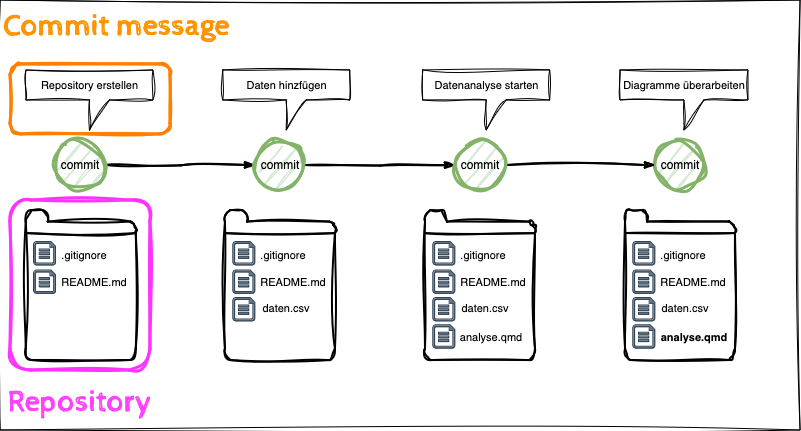

The diagram above was exported from draw.io. Its source (the exported page's mxGraphModel, read from the mxfile embedded in the PNG):
<mxGraphModel dx="1434" dy="822" grid="1" gridSize="10" guides="1" tooltips="1" connect="1" arrows="1" fold="1" page="1" pageScale="1" pageWidth="827" pageHeight="1169" math="0" shadow="0">
  <root>
    <mxCell id="0" />
    <object label="Step 9: commit message" id="ukLrMctXmGFwFIPji665-105">
      <mxCell parent="0" />
    </object>
    <mxCell id="ukLrMctXmGFwFIPji665-157" value="&lt;div&gt;commit&lt;/div&gt;" style="ellipse;whiteSpace=wrap;html=1;fillColor=#d5e8d4;strokeColor=#82b366;strokeWidth=3;sketch=1;curveFitting=1;jiggle=2;" parent="ukLrMctXmGFwFIPji665-105" vertex="1">
      <mxGeometry x="675" y="160" width="50" height="50" as="geometry" />
    </mxCell>
    <mxCell id="ukLrMctXmGFwFIPji665-158" value="Diagramme überarbeiten" style="shape=callout;whiteSpace=wrap;html=1;perimeter=calloutPerimeter;fontFamily=Helvetica;fontSize=11;fontColor=default;labelBackgroundColor=default;position2=0.5;base=20;sketch=1;curveFitting=1;jiggle=2;" parent="ukLrMctXmGFwFIPji665-105" vertex="1">
      <mxGeometry x="640" y="90" width="128" height="60" as="geometry" />
    </mxCell>
    <mxCell id="ukLrMctXmGFwFIPji665-159" style="edgeStyle=orthogonalEdgeStyle;shape=connector;rounded=0;sketch=1;jiggle=2;curveFitting=1;orthogonalLoop=1;jettySize=auto;html=1;entryX=0;entryY=0.5;entryDx=0;entryDy=0;strokeColor=default;strokeWidth=2;align=center;verticalAlign=middle;fontFamily=Helvetica;fontSize=11;fontColor=default;labelBackgroundColor=default;startArrow=none;startFill=0;endArrow=classicThin;endFill=1;" parent="ukLrMctXmGFwFIPji665-105" edge="1">
      <mxGeometry relative="1" as="geometry">
        <mxPoint x="525" y="185" as="sourcePoint" />
        <mxPoint x="675" y="185" as="targetPoint" />
      </mxGeometry>
    </mxCell>
    <object label="Step 8: edit plots" id="ukLrMctXmGFwFIPji665-106">
      <mxCell parent="0" />
    </object>
    <mxCell id="ukLrMctXmGFwFIPji665-148" value="" style="html=1;verticalLabelPosition=bottom;align=center;labelBackgroundColor=#ffffff;verticalAlign=top;strokeWidth=2;shadow=0;dashed=0;shape=mxgraph.ios7.icons.folder;fontFamily=Helvetica;fontSize=11;sketch=1;curveFitting=1;jiggle=2;" parent="ukLrMctXmGFwFIPji665-106" vertex="1">
      <mxGeometry x="645" y="230" width="110" height="150" as="geometry" />
    </mxCell>
    <mxCell id="ukLrMctXmGFwFIPji665-149" value=".gitignore" style="text;html=1;align=center;verticalAlign=middle;whiteSpace=wrap;rounded=0;fontFamily=Helvetica;fontSize=11;fontColor=default;labelBackgroundColor=default;" parent="ukLrMctXmGFwFIPji665-106" vertex="1">
      <mxGeometry x="672.8" y="260" width="60" height="30" as="geometry" />
    </mxCell>
    <mxCell id="ukLrMctXmGFwFIPji665-150" value="&lt;div&gt;README.md&lt;/div&gt;" style="text;html=1;align=center;verticalAlign=middle;whiteSpace=wrap;rounded=0;fontFamily=Helvetica;fontSize=11;fontColor=default;labelBackgroundColor=default;" parent="ukLrMctXmGFwFIPji665-106" vertex="1">
      <mxGeometry x="683" y="286.7" width="60" height="30" as="geometry" />
    </mxCell>
    <mxCell id="ukLrMctXmGFwFIPji665-151" value="" style="sketch=0;aspect=fixed;pointerEvents=1;shadow=0;dashed=0;html=1;strokeColor=#314354;labelPosition=center;verticalLabelPosition=bottom;verticalAlign=top;align=center;fillColor=#647687;shape=mxgraph.azure.file;fontFamily=Helvetica;fontSize=11;fontColor=#ffffff;labelBackgroundColor=default;" parent="ukLrMctXmGFwFIPji665-106" vertex="1">
      <mxGeometry x="652.8" y="261.59" width="22" height="23.41" as="geometry" />
    </mxCell>
    <mxCell id="ukLrMctXmGFwFIPji665-152" value="" style="sketch=0;aspect=fixed;pointerEvents=1;shadow=0;dashed=0;html=1;strokeColor=#314354;labelPosition=center;verticalLabelPosition=bottom;verticalAlign=top;align=center;fillColor=#647687;shape=mxgraph.azure.file;fontFamily=Helvetica;fontSize=11;fontColor=#ffffff;labelBackgroundColor=default;" parent="ukLrMctXmGFwFIPji665-106" vertex="1">
      <mxGeometry x="652.8" y="290" width="22" height="23.4" as="geometry" />
    </mxCell>
    <mxCell id="ukLrMctXmGFwFIPji665-153" value="" style="sketch=0;aspect=fixed;pointerEvents=1;shadow=0;dashed=0;html=1;strokeColor=#314354;labelPosition=center;verticalLabelPosition=bottom;verticalAlign=top;align=center;fillColor=#647687;shape=mxgraph.azure.file;fontFamily=Helvetica;fontSize=11;fontColor=#ffffff;labelBackgroundColor=default;" parent="ukLrMctXmGFwFIPji665-106" vertex="1">
      <mxGeometry x="652.8" y="317.4" width="22" height="23.4" as="geometry" />
    </mxCell>
    <mxCell id="ukLrMctXmGFwFIPji665-154" value="&lt;div&gt;daten.csv&lt;/div&gt;" style="text;html=1;align=center;verticalAlign=middle;whiteSpace=wrap;rounded=0;fontFamily=Helvetica;fontSize=11;fontColor=default;labelBackgroundColor=default;" parent="ukLrMctXmGFwFIPji665-106" vertex="1">
      <mxGeometry x="674.8" y="311.5" width="60" height="33.3" as="geometry" />
    </mxCell>
    <mxCell id="ukLrMctXmGFwFIPji665-155" value="" style="sketch=0;aspect=fixed;pointerEvents=1;shadow=0;dashed=0;html=1;strokeColor=#314354;labelPosition=center;verticalLabelPosition=bottom;verticalAlign=top;align=center;fillColor=#647687;shape=mxgraph.azure.file;fontFamily=Helvetica;fontSize=11;fontColor=#ffffff;labelBackgroundColor=default;" parent="ukLrMctXmGFwFIPji665-106" vertex="1">
      <mxGeometry x="652.8" y="344.79999999999995" width="22" height="23.4" as="geometry" />
    </mxCell>
    <mxCell id="ukLrMctXmGFwFIPji665-156" value="&lt;div&gt;analyse.qmd&lt;/div&gt;" style="text;html=1;align=center;verticalAlign=middle;whiteSpace=wrap;rounded=0;fontFamily=Helvetica;fontSize=11;fontColor=default;labelBackgroundColor=default;fontStyle=1" parent="ukLrMctXmGFwFIPji665-106" vertex="1">
      <mxGeometry x="684" y="339.85" width="60" height="33.3" as="geometry" />
    </mxCell>
    <object label="Step 7: commit message" id="ukLrMctXmGFwFIPji665-107">
      <mxCell parent="0" />
    </object>
    <mxCell id="ukLrMctXmGFwFIPji665-145" style="edgeStyle=orthogonalEdgeStyle;shape=connector;rounded=0;sketch=1;jiggle=2;curveFitting=1;orthogonalLoop=1;jettySize=auto;html=1;entryX=0;entryY=0.5;entryDx=0;entryDy=0;strokeColor=default;strokeWidth=2;align=center;verticalAlign=middle;fontFamily=Helvetica;fontSize=11;fontColor=default;labelBackgroundColor=default;startArrow=none;startFill=0;endArrow=classicThin;endFill=1;" parent="ukLrMctXmGFwFIPji665-107" target="ukLrMctXmGFwFIPji665-146" edge="1">
      <mxGeometry relative="1" as="geometry">
        <mxPoint x="325" y="185" as="sourcePoint" />
      </mxGeometry>
    </mxCell>
    <mxCell id="ukLrMctXmGFwFIPji665-146" value="commit" style="ellipse;whiteSpace=wrap;html=1;fillColor=#d5e8d4;strokeColor=#82b366;strokeWidth=3;sketch=1;curveFitting=1;jiggle=2;" parent="ukLrMctXmGFwFIPji665-107" vertex="1">
      <mxGeometry x="475" y="160" width="50" height="50" as="geometry" />
    </mxCell>
    <mxCell id="ukLrMctXmGFwFIPji665-147" value="Datenanalyse starten" style="shape=callout;whiteSpace=wrap;html=1;perimeter=calloutPerimeter;fontFamily=Helvetica;fontSize=11;fontColor=default;labelBackgroundColor=default;position2=0.5;base=20;sketch=1;curveFitting=1;jiggle=2;" parent="ukLrMctXmGFwFIPji665-107" vertex="1">
      <mxGeometry x="442.8" y="90" width="127" height="60" as="geometry" />
    </mxCell>
    <object label="Step 6: daten analyse" id="ukLrMctXmGFwFIPji665-108">
      <mxCell parent="0" />
    </object>
    <mxCell id="ukLrMctXmGFwFIPji665-136" value="" style="html=1;verticalLabelPosition=bottom;align=center;labelBackgroundColor=#ffffff;verticalAlign=top;strokeWidth=2;shadow=0;dashed=0;shape=mxgraph.ios7.icons.folder;fontFamily=Helvetica;fontSize=11;sketch=1;curveFitting=1;jiggle=2;" parent="ukLrMctXmGFwFIPji665-108" vertex="1">
      <mxGeometry x="445" y="230" width="110" height="150" as="geometry" />
    </mxCell>
    <mxCell id="ukLrMctXmGFwFIPji665-137" value=".gitignore" style="text;html=1;align=center;verticalAlign=middle;whiteSpace=wrap;rounded=0;fontFamily=Helvetica;fontSize=11;fontColor=default;labelBackgroundColor=default;" parent="ukLrMctXmGFwFIPji665-108" vertex="1">
      <mxGeometry x="472.79999999999995" y="260" width="60" height="30" as="geometry" />
    </mxCell>
    <mxCell id="ukLrMctXmGFwFIPji665-138" value="&lt;div&gt;README.md&lt;/div&gt;" style="text;html=1;align=center;verticalAlign=middle;whiteSpace=wrap;rounded=0;fontFamily=Helvetica;fontSize=11;fontColor=default;labelBackgroundColor=default;" parent="ukLrMctXmGFwFIPji665-108" vertex="1">
      <mxGeometry x="483" y="286.7" width="60" height="30" as="geometry" />
    </mxCell>
    <mxCell id="ukLrMctXmGFwFIPji665-139" value="" style="sketch=0;aspect=fixed;pointerEvents=1;shadow=0;dashed=0;html=1;strokeColor=#314354;labelPosition=center;verticalLabelPosition=bottom;verticalAlign=top;align=center;fillColor=#647687;shape=mxgraph.azure.file;fontFamily=Helvetica;fontSize=11;fontColor=#ffffff;labelBackgroundColor=default;" parent="ukLrMctXmGFwFIPji665-108" vertex="1">
      <mxGeometry x="452.79999999999995" y="261.59" width="22" height="23.41" as="geometry" />
    </mxCell>
    <mxCell id="ukLrMctXmGFwFIPji665-140" value="" style="sketch=0;aspect=fixed;pointerEvents=1;shadow=0;dashed=0;html=1;strokeColor=#314354;labelPosition=center;verticalLabelPosition=bottom;verticalAlign=top;align=center;fillColor=#647687;shape=mxgraph.azure.file;fontFamily=Helvetica;fontSize=11;fontColor=#ffffff;labelBackgroundColor=default;" parent="ukLrMctXmGFwFIPji665-108" vertex="1">
      <mxGeometry x="452.79999999999995" y="290" width="22" height="23.4" as="geometry" />
    </mxCell>
    <mxCell id="ukLrMctXmGFwFIPji665-141" value="" style="sketch=0;aspect=fixed;pointerEvents=1;shadow=0;dashed=0;html=1;strokeColor=#314354;labelPosition=center;verticalLabelPosition=bottom;verticalAlign=top;align=center;fillColor=#647687;shape=mxgraph.azure.file;fontFamily=Helvetica;fontSize=11;fontColor=#ffffff;labelBackgroundColor=default;" parent="ukLrMctXmGFwFIPji665-108" vertex="1">
      <mxGeometry x="452.79999999999995" y="317.4" width="22" height="23.4" as="geometry" />
    </mxCell>
    <mxCell id="ukLrMctXmGFwFIPji665-142" value="&lt;div&gt;daten.csv&lt;/div&gt;" style="text;html=1;align=center;verticalAlign=middle;whiteSpace=wrap;rounded=0;fontFamily=Helvetica;fontSize=11;fontColor=default;labelBackgroundColor=default;" parent="ukLrMctXmGFwFIPji665-108" vertex="1">
      <mxGeometry x="474.79999999999995" y="311.5" width="60" height="33.3" as="geometry" />
    </mxCell>
    <mxCell id="ukLrMctXmGFwFIPji665-143" value="" style="sketch=0;aspect=fixed;pointerEvents=1;shadow=0;dashed=0;html=1;strokeColor=#314354;labelPosition=center;verticalLabelPosition=bottom;verticalAlign=top;align=center;fillColor=#647687;shape=mxgraph.azure.file;fontFamily=Helvetica;fontSize=11;fontColor=#ffffff;labelBackgroundColor=default;" parent="ukLrMctXmGFwFIPji665-108" vertex="1">
      <mxGeometry x="452.79999999999995" y="344.79999999999995" width="22" height="23.4" as="geometry" />
    </mxCell>
    <mxCell id="ukLrMctXmGFwFIPji665-144" value="&lt;div&gt;analyse.qmd&lt;/div&gt;" style="text;html=1;align=center;verticalAlign=middle;whiteSpace=wrap;rounded=0;fontFamily=Helvetica;fontSize=11;fontColor=default;labelBackgroundColor=default;fontStyle=0" parent="ukLrMctXmGFwFIPji665-108" vertex="1">
      <mxGeometry x="481" y="339.85" width="60" height="33.3" as="geometry" />
    </mxCell>
    <object label="Step 5: commit data" id="ukLrMctXmGFwFIPji665-109">
      <mxCell parent="0" />
    </object>
    <mxCell id="ukLrMctXmGFwFIPji665-133" style="edgeStyle=orthogonalEdgeStyle;shape=connector;rounded=0;orthogonalLoop=1;jettySize=auto;html=1;entryX=0;entryY=0.5;entryDx=0;entryDy=0;strokeColor=default;strokeWidth=2;align=center;verticalAlign=middle;fontFamily=Helvetica;fontSize=11;fontColor=default;labelBackgroundColor=default;endArrow=classicThin;endFill=1;startArrow=none;startFill=0;sketch=1;curveFitting=1;jiggle=2;" parent="ukLrMctXmGFwFIPji665-109" target="ukLrMctXmGFwFIPji665-134" edge="1">
      <mxGeometry relative="1" as="geometry">
        <mxPoint x="125" y="185" as="sourcePoint" />
      </mxGeometry>
    </mxCell>
    <mxCell id="ukLrMctXmGFwFIPji665-134" value="&lt;div&gt;commit&lt;/div&gt;" style="ellipse;whiteSpace=wrap;html=1;fillColor=#d5e8d4;strokeColor=#82b366;strokeWidth=3;sketch=1;curveFitting=1;jiggle=2;" parent="ukLrMctXmGFwFIPji665-109" vertex="1">
      <mxGeometry x="275" y="160" width="50" height="50" as="geometry" />
    </mxCell>
    <mxCell id="ukLrMctXmGFwFIPji665-135" value="Daten hinzfügen" style="shape=callout;whiteSpace=wrap;html=1;perimeter=calloutPerimeter;fontFamily=Helvetica;fontSize=11;fontColor=default;labelBackgroundColor=default;position2=0.5;base=20;sketch=1;curveFitting=1;jiggle=2;" parent="ukLrMctXmGFwFIPji665-109" vertex="1">
      <mxGeometry x="242.8" y="90" width="127" height="60" as="geometry" />
    </mxCell>
    <object label="Step 4: add data" id="ukLrMctXmGFwFIPji665-110">
      <mxCell parent="0" />
    </object>
    <mxCell id="ukLrMctXmGFwFIPji665-122" value="" style="html=1;verticalLabelPosition=bottom;align=center;labelBackgroundColor=#ffffff;verticalAlign=top;strokeWidth=2;shadow=0;dashed=0;shape=mxgraph.ios7.icons.folder;fontFamily=Helvetica;fontSize=11;sketch=1;curveFitting=1;jiggle=2;" parent="ukLrMctXmGFwFIPji665-110" vertex="1">
      <mxGeometry x="245" y="230" width="110" height="150" as="geometry" />
    </mxCell>
    <mxCell id="ukLrMctXmGFwFIPji665-123" value=".gitignore" style="text;html=1;align=center;verticalAlign=middle;whiteSpace=wrap;rounded=0;fontFamily=Helvetica;fontSize=11;fontColor=default;labelBackgroundColor=default;" parent="ukLrMctXmGFwFIPji665-110" vertex="1">
      <mxGeometry x="272.79999999999995" y="260" width="60" height="30" as="geometry" />
    </mxCell>
    <mxCell id="ukLrMctXmGFwFIPji665-124" value="&lt;div&gt;README.md&lt;/div&gt;" style="text;html=1;align=center;verticalAlign=middle;whiteSpace=wrap;rounded=0;fontFamily=Helvetica;fontSize=11;fontColor=default;labelBackgroundColor=default;" parent="ukLrMctXmGFwFIPji665-110" vertex="1">
      <mxGeometry x="283" y="286.7" width="60" height="30" as="geometry" />
    </mxCell>
    <mxCell id="ukLrMctXmGFwFIPji665-125" value="" style="sketch=0;aspect=fixed;pointerEvents=1;shadow=0;dashed=0;html=1;strokeColor=#314354;labelPosition=center;verticalLabelPosition=bottom;verticalAlign=top;align=center;fillColor=#647687;shape=mxgraph.azure.file;fontFamily=Helvetica;fontSize=11;fontColor=#ffffff;labelBackgroundColor=default;" parent="ukLrMctXmGFwFIPji665-110" vertex="1">
      <mxGeometry x="252.79999999999995" y="261.59" width="22" height="23.41" as="geometry" />
    </mxCell>
    <mxCell id="ukLrMctXmGFwFIPji665-126" value="" style="sketch=0;aspect=fixed;pointerEvents=1;shadow=0;dashed=0;html=1;strokeColor=#314354;labelPosition=center;verticalLabelPosition=bottom;verticalAlign=top;align=center;fillColor=#647687;shape=mxgraph.azure.file;fontFamily=Helvetica;fontSize=11;fontColor=#ffffff;labelBackgroundColor=default;" parent="ukLrMctXmGFwFIPji665-110" vertex="1">
      <mxGeometry x="252.79999999999995" y="290" width="22" height="23.4" as="geometry" />
    </mxCell>
    <mxCell id="ukLrMctXmGFwFIPji665-127" value="" style="sketch=0;aspect=fixed;pointerEvents=1;shadow=0;dashed=0;html=1;strokeColor=#314354;labelPosition=center;verticalLabelPosition=bottom;verticalAlign=top;align=center;fillColor=#647687;shape=mxgraph.azure.file;fontFamily=Helvetica;fontSize=11;fontColor=#ffffff;labelBackgroundColor=default;" parent="ukLrMctXmGFwFIPji665-110" vertex="1">
      <mxGeometry x="252.79999999999995" y="317.4" width="22" height="23.4" as="geometry" />
    </mxCell>
    <mxCell id="ukLrMctXmGFwFIPji665-128" value="&lt;div&gt;daten.csv&lt;/div&gt;" style="text;html=1;align=center;verticalAlign=middle;whiteSpace=wrap;rounded=0;fontFamily=Helvetica;fontSize=11;fontColor=default;labelBackgroundColor=default;" parent="ukLrMctXmGFwFIPji665-110" vertex="1">
      <mxGeometry x="275.99999999999994" y="311.5" width="60" height="33.3" as="geometry" />
    </mxCell>
    <mxCell id="ukLrMctXmGFwFIPji665-129" value="" style="text;html=1;align=center;verticalAlign=middle;whiteSpace=wrap;rounded=0;fontFamily=Helvetica;fontSize=11;fontColor=default;labelBackgroundColor=default;fontStyle=0" parent="ukLrMctXmGFwFIPji665-110" vertex="1">
      <mxGeometry x="281" y="339.85" width="60" height="33.3" as="geometry" />
    </mxCell>
    <object label="Step 3: commit message" id="ukLrMctXmGFwFIPji665-111">
      <mxCell style="" parent="0" />
    </object>
    <mxCell id="ukLrMctXmGFwFIPji665-119" value="" style="rounded=1;whiteSpace=wrap;html=1;fontFamily=Helvetica;fontSize=11;fontColor=default;labelBackgroundColor=default;fillColor=none;strokeColor=#FF8000;strokeWidth=3;sketch=1;curveFitting=1;jiggle=2;" parent="ukLrMctXmGFwFIPji665-111" vertex="1">
      <mxGeometry x="30" y="84" width="160" height="70" as="geometry" />
    </mxCell>
    <mxCell id="ukLrMctXmGFwFIPji665-120" value="Commit message" style="text;html=1;align=center;verticalAlign=middle;rounded=0;fontFamily=Cabin Sketch;fontSize=30;fontColor=#ff9300;labelBackgroundColor=none;fontSource=https%3A%2F%2Ffonts.googleapis.com%2Fcss%3Ffamily%3DCabin%2BSketch;spacing=0;" parent="ukLrMctXmGFwFIPji665-111" vertex="1">
      <mxGeometry x="45.8" y="20" width="180" height="50" as="geometry" />
    </mxCell>
    <mxCell id="ukLrMctXmGFwFIPji665-121" value="Repository erstellen" style="shape=callout;whiteSpace=wrap;html=1;perimeter=calloutPerimeter;fontFamily=Helvetica;fontSize=11;fontColor=default;labelBackgroundColor=default;position2=0.5;base=20;sketch=1;curveFitting=1;jiggle=2;" parent="ukLrMctXmGFwFIPji665-111" vertex="1">
      <mxGeometry x="45.8" y="90" width="127" height="60" as="geometry" />
    </mxCell>
    <object label="Step 2: make a commit" id="ukLrMctXmGFwFIPji665-112">
      <mxCell parent="0" />
    </object>
    <mxCell id="ukLrMctXmGFwFIPji665-118" value="commit" style="ellipse;whiteSpace=wrap;html=1;fillColor=#d5e8d4;strokeColor=#82b366;strokeWidth=3;sketch=1;curveFitting=1;jiggle=2;" parent="ukLrMctXmGFwFIPji665-112" vertex="1">
      <mxGeometry x="75" y="160" width="50" height="50" as="geometry" />
    </mxCell>
    <object label="Step 1: create repo" id="ukLrMctXmGFwFIPji665-113">
      <mxCell parent="0" />
    </object>
    <mxCell id="ukLrMctXmGFwFIPji665-115" value="" style="rounded=1;whiteSpace=wrap;html=1;fontFamily=Helvetica;fontSize=11;fontColor=default;labelBackgroundColor=default;fillColor=none;strokeColor=#FF33FF;strokeWidth=3;sketch=1;curveFitting=1;jiggle=2;" parent="ukLrMctXmGFwFIPji665-113" vertex="1">
      <mxGeometry x="30" y="220" width="140" height="170" as="geometry" />
    </mxCell>
    <mxCell id="ukLrMctXmGFwFIPji665-116" value="Repository" style="text;html=1;align=center;verticalAlign=middle;whiteSpace=wrap;rounded=0;fontFamily=Cabin Sketch;fontSize=30;fontColor=#ff40ff;labelBackgroundColor=none;fontSource=https%3A%2F%2Ffonts.googleapis.com%2Fcss%3Ffamily%3DCabin%2BSketch;" parent="ukLrMctXmGFwFIPji665-113" vertex="1">
      <mxGeometry x="22.400000000000002" y="396" width="156.4" height="50" as="geometry" />
    </mxCell>
    <mxCell id="eGnhwK2kcuTsQrjjZ_P1-6" value="" style="group" vertex="1" connectable="0" parent="ukLrMctXmGFwFIPji665-113">
      <mxGeometry x="45.8" y="230" width="110.00000000000001" height="150" as="geometry" />
    </mxCell>
    <mxCell id="eGnhwK2kcuTsQrjjZ_P1-7" value="" style="html=1;verticalLabelPosition=bottom;align=center;labelBackgroundColor=#ffffff;verticalAlign=top;strokeWidth=2;shadow=0;dashed=0;shape=mxgraph.ios7.icons.folder;fontFamily=Helvetica;fontSize=11;sketch=1;curveFitting=1;jiggle=2;" vertex="1" parent="eGnhwK2kcuTsQrjjZ_P1-6">
      <mxGeometry width="110" height="150" as="geometry" />
    </mxCell>
    <mxCell id="eGnhwK2kcuTsQrjjZ_P1-8" value=".gitignore" style="text;html=1;align=center;verticalAlign=middle;whiteSpace=wrap;rounded=0;fontFamily=Helvetica;fontSize=11;fontColor=default;labelBackgroundColor=default;" vertex="1" parent="eGnhwK2kcuTsQrjjZ_P1-6">
      <mxGeometry x="27.799999999999955" y="30" width="60" height="30" as="geometry" />
    </mxCell>
    <mxCell id="eGnhwK2kcuTsQrjjZ_P1-9" value="&lt;div&gt;README.md&lt;/div&gt;" style="text;html=1;align=center;verticalAlign=middle;whiteSpace=wrap;rounded=0;fontFamily=Helvetica;fontSize=11;fontColor=default;labelBackgroundColor=default;" vertex="1" parent="eGnhwK2kcuTsQrjjZ_P1-6">
      <mxGeometry x="38" y="56.69999999999999" width="60" height="30" as="geometry" />
    </mxCell>
    <mxCell id="eGnhwK2kcuTsQrjjZ_P1-10" value="" style="sketch=0;aspect=fixed;pointerEvents=1;shadow=0;dashed=0;html=1;strokeColor=#314354;labelPosition=center;verticalLabelPosition=bottom;verticalAlign=top;align=center;fillColor=#647687;shape=mxgraph.azure.file;fontFamily=Helvetica;fontSize=11;fontColor=#ffffff;labelBackgroundColor=default;" vertex="1" parent="eGnhwK2kcuTsQrjjZ_P1-6">
      <mxGeometry x="7.7999999999999545" y="31.589999999999975" width="22" height="23.41" as="geometry" />
    </mxCell>
    <mxCell id="eGnhwK2kcuTsQrjjZ_P1-11" value="" style="sketch=0;aspect=fixed;pointerEvents=1;shadow=0;dashed=0;html=1;strokeColor=#314354;labelPosition=center;verticalLabelPosition=bottom;verticalAlign=top;align=center;fillColor=#647687;shape=mxgraph.azure.file;fontFamily=Helvetica;fontSize=11;fontColor=#ffffff;labelBackgroundColor=default;" vertex="1" parent="eGnhwK2kcuTsQrjjZ_P1-6">
      <mxGeometry x="7.7999999999999545" y="60" width="22" height="23.4" as="geometry" />
    </mxCell>
    <mxCell id="1" style="" parent="0" />
    <mxCell id="eGnhwK2kcuTsQrjjZ_P1-4" value="" style="rounded=0;whiteSpace=wrap;html=1;sketch=1;curveFitting=1;jiggle=2;fillColor=none;" vertex="1" parent="1">
      <mxGeometry x="20" y="20" width="800" height="430" as="geometry" />
    </mxCell>
  </root>
</mxGraphModel>